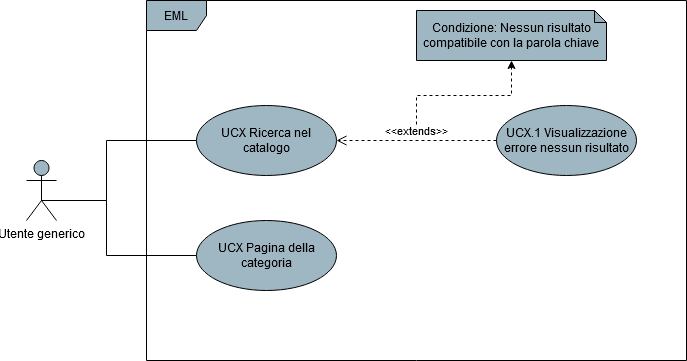

The diagram above was exported from draw.io. Its source (the exported page's mxGraphModel, read from the mxfile embedded in the PNG):
<mxGraphModel dx="1038" dy="547" grid="1" gridSize="10" guides="1" tooltips="1" connect="1" arrows="1" fold="1" page="1" pageScale="1" pageWidth="850" pageHeight="1100" math="0" shadow="0">
  <root>
    <mxCell id="0" />
    <mxCell id="1" parent="0" />
    <mxCell id="dbmYQgCzoNZLPMEJyyfC-4" style="edgeStyle=orthogonalEdgeStyle;rounded=0;orthogonalLoop=1;jettySize=auto;html=1;endArrow=none;endFill=0;" parent="1" source="dbmYQgCzoNZLPMEJyyfC-1" target="dbmYQgCzoNZLPMEJyyfC-3" edge="1">
      <mxGeometry relative="1" as="geometry">
        <Array as="points">
          <mxPoint x="180" y="400" />
          <mxPoint x="180" y="340" />
        </Array>
      </mxGeometry>
    </mxCell>
    <mxCell id="dbmYQgCzoNZLPMEJyyfC-1" value="Utente generico" style="shape=umlActor;verticalLabelPosition=bottom;verticalAlign=top;html=1;fillColor=#9FB6C3;" parent="1" vertex="1">
      <mxGeometry x="100" y="360" width="30" height="60" as="geometry" />
    </mxCell>
    <mxCell id="dbmYQgCzoNZLPMEJyyfC-2" value="EML" style="shape=umlFrame;whiteSpace=wrap;html=1;fillColor=#9FB6C3;" parent="1" vertex="1">
      <mxGeometry x="220" y="200" width="540" height="360" as="geometry" />
    </mxCell>
    <mxCell id="dbmYQgCzoNZLPMEJyyfC-3" value="UCX Ricerca nel catalogo" style="ellipse;whiteSpace=wrap;html=1;fillColor=#9FB6C3;" parent="1" vertex="1">
      <mxGeometry x="270" y="305" width="140" height="70" as="geometry" />
    </mxCell>
    <mxCell id="dbmYQgCzoNZLPMEJyyfC-19" value="" style="edgeStyle=orthogonalEdgeStyle;rounded=0;orthogonalLoop=1;jettySize=auto;html=1;dashed=1;" parent="1" target="dbmYQgCzoNZLPMEJyyfC-18" edge="1">
      <mxGeometry relative="1" as="geometry">
        <mxPoint x="490" y="330" as="sourcePoint" />
      </mxGeometry>
    </mxCell>
    <mxCell id="dbmYQgCzoNZLPMEJyyfC-5" value="UCX.1 Visualizzazione errore nessun risultato" style="ellipse;whiteSpace=wrap;html=1;fillColor=#9FB6C3;" parent="1" vertex="1">
      <mxGeometry x="570" y="305" width="140" height="70" as="geometry" />
    </mxCell>
    <mxCell id="dbmYQgCzoNZLPMEJyyfC-16" value="&amp;lt;&amp;lt;extends&amp;gt;&amp;gt;" style="html=1;verticalAlign=bottom;endArrow=open;dashed=1;endSize=8;entryX=1;entryY=0.5;entryDx=0;entryDy=0;" parent="1" source="dbmYQgCzoNZLPMEJyyfC-5" target="dbmYQgCzoNZLPMEJyyfC-3" edge="1">
      <mxGeometry relative="1" as="geometry">
        <mxPoint x="570" y="340" as="sourcePoint" />
        <mxPoint x="490" y="340" as="targetPoint" />
      </mxGeometry>
    </mxCell>
    <mxCell id="dbmYQgCzoNZLPMEJyyfC-18" value="Condizione: Nessun risultato compatibile con la parola chiave" style="shape=note;whiteSpace=wrap;html=1;backgroundOutline=1;darkOpacity=0.05;fillColor=#9FB6C3;size=12;" parent="1" vertex="1">
      <mxGeometry x="490" y="210" width="190" height="50" as="geometry" />
    </mxCell>
    <mxCell id="Z0CjKnCYUjbMlGRxdqSg-4" style="edgeStyle=orthogonalEdgeStyle;rounded=0;orthogonalLoop=1;jettySize=auto;html=1;entryX=0.5;entryY=0.5;entryDx=0;entryDy=0;entryPerimeter=0;endArrow=none;endFill=0;" edge="1" parent="1" source="Z0CjKnCYUjbMlGRxdqSg-1" target="dbmYQgCzoNZLPMEJyyfC-1">
      <mxGeometry relative="1" as="geometry">
        <Array as="points">
          <mxPoint x="180" y="455" />
          <mxPoint x="180" y="400" />
          <mxPoint x="115" y="400" />
        </Array>
      </mxGeometry>
    </mxCell>
    <mxCell id="Z0CjKnCYUjbMlGRxdqSg-1" value="UCX Pagina della categoria" style="ellipse;whiteSpace=wrap;html=1;fillColor=#9FB6C3;" vertex="1" parent="1">
      <mxGeometry x="270" y="420" width="140" height="70" as="geometry" />
    </mxCell>
  </root>
</mxGraphModel>